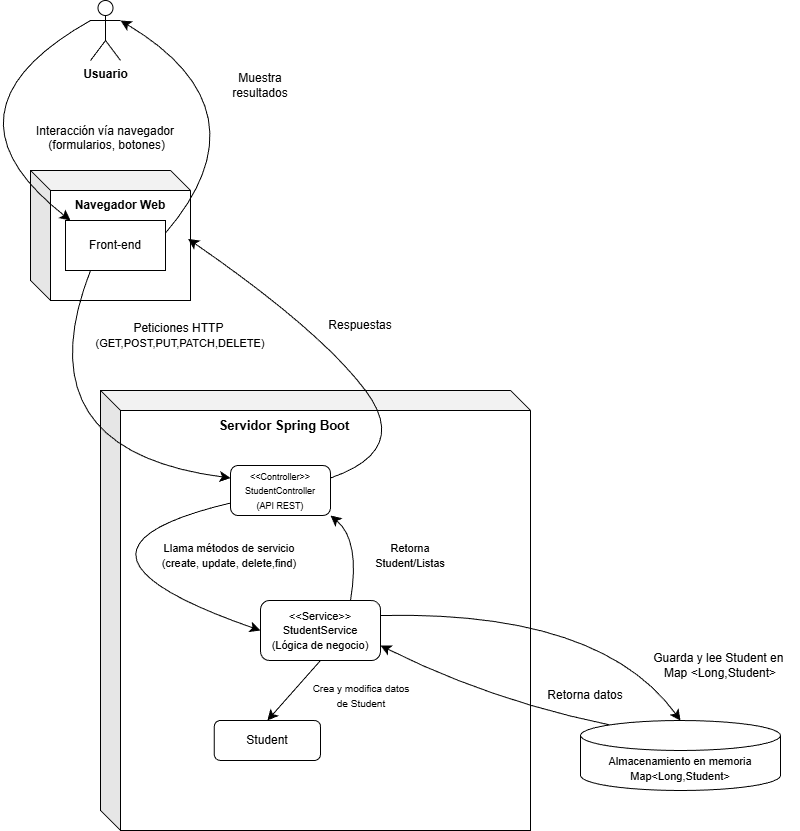

The diagram above was exported from draw.io. Its source (the exported page's mxGraphModel, read from the mxfile embedded in the PNG):
<mxGraphModel dx="1554" dy="811" grid="1" gridSize="10" guides="1" tooltips="1" connect="1" arrows="1" fold="1" page="1" pageScale="1" pageWidth="827" pageHeight="1169" math="0" shadow="0">
  <root>
    <mxCell id="0" />
    <mxCell id="1" parent="0" />
    <mxCell id="k_EFDTqJOta31BaHKm9O-1" value="&lt;b&gt;Usuario&lt;/b&gt;&lt;div&gt;&lt;br&gt;&lt;/div&gt;" style="shape=umlActor;verticalLabelPosition=bottom;verticalAlign=top;html=1;outlineConnect=0;" vertex="1" parent="1">
      <mxGeometry x="150" y="70" width="30" height="60" as="geometry" />
    </mxCell>
    <mxCell id="k_EFDTqJOta31BaHKm9O-3" value="" style="shape=cube;whiteSpace=wrap;html=1;boundedLbl=1;backgroundOutline=1;darkOpacity=0.05;darkOpacity2=0.1;" vertex="1" parent="1">
      <mxGeometry x="90" y="240" width="160" height="130" as="geometry" />
    </mxCell>
    <mxCell id="k_EFDTqJOta31BaHKm9O-4" value="Interacción vía navegador&lt;div&gt;&amp;nbsp;(formularios, botones)&lt;div&gt;&lt;br&gt;&lt;/div&gt;&lt;/div&gt;" style="text;html=1;whiteSpace=wrap;strokeColor=none;fillColor=none;align=center;verticalAlign=middle;rounded=0;" vertex="1" parent="1">
      <mxGeometry x="60" y="200" width="210" height="30" as="geometry" />
    </mxCell>
    <mxCell id="k_EFDTqJOta31BaHKm9O-5" value="Muestra resultados" style="text;html=1;whiteSpace=wrap;strokeColor=none;fillColor=none;align=center;verticalAlign=middle;rounded=0;" vertex="1" parent="1">
      <mxGeometry x="290" y="140" width="60" height="30" as="geometry" />
    </mxCell>
    <mxCell id="k_EFDTqJOta31BaHKm9O-6" value="&lt;b&gt;Navegador Web&lt;/b&gt;" style="text;html=1;whiteSpace=wrap;strokeColor=none;fillColor=none;align=center;verticalAlign=middle;rounded=0;" vertex="1" parent="1">
      <mxGeometry x="130" y="260" width="100" height="30" as="geometry" />
    </mxCell>
    <mxCell id="k_EFDTqJOta31BaHKm9O-7" value="Front-end" style="rounded=0;whiteSpace=wrap;html=1;" vertex="1" parent="1">
      <mxGeometry x="125" y="290" width="100" height="50" as="geometry" />
    </mxCell>
    <mxCell id="k_EFDTqJOta31BaHKm9O-9" value="" style="endArrow=classic;html=1;rounded=0;fontSize=12;startSize=8;endSize=8;curved=1;entryX=0;entryY=1;entryDx=0;entryDy=0;exitX=0;exitY=0.3333333333333333;exitDx=0;exitDy=0;exitPerimeter=0;" edge="1" parent="1" source="k_EFDTqJOta31BaHKm9O-1" target="k_EFDTqJOta31BaHKm9O-6">
      <mxGeometry width="50" height="50" relative="1" as="geometry">
        <mxPoint x="190" y="200" as="sourcePoint" />
        <mxPoint x="240" y="150" as="targetPoint" />
        <Array as="points">
          <mxPoint x="-10" y="180" />
        </Array>
      </mxGeometry>
    </mxCell>
    <mxCell id="k_EFDTqJOta31BaHKm9O-10" value="" style="shape=cube;whiteSpace=wrap;html=1;boundedLbl=1;backgroundOutline=1;darkOpacity=0.05;darkOpacity2=0.1;" vertex="1" parent="1">
      <mxGeometry x="160" y="460" width="430" height="440" as="geometry" />
    </mxCell>
    <mxCell id="k_EFDTqJOta31BaHKm9O-11" value="&lt;font style=&quot;font-size: 13px;&quot;&gt;&lt;b&gt;Servidor Spring Boot&lt;/b&gt;&lt;/font&gt;" style="text;html=1;whiteSpace=wrap;strokeColor=none;fillColor=none;align=center;verticalAlign=middle;rounded=0;" vertex="1" parent="1">
      <mxGeometry x="270" y="480" width="147.5" height="30" as="geometry" />
    </mxCell>
    <mxCell id="k_EFDTqJOta31BaHKm9O-23" style="edgeStyle=none;curved=1;rounded=0;orthogonalLoop=1;jettySize=auto;html=1;exitX=0;exitY=0.75;exitDx=0;exitDy=0;entryX=0;entryY=0.5;entryDx=0;entryDy=0;fontSize=12;startSize=8;endSize=8;" edge="1" parent="1" source="k_EFDTqJOta31BaHKm9O-12" target="k_EFDTqJOta31BaHKm9O-19">
      <mxGeometry relative="1" as="geometry">
        <Array as="points">
          <mxPoint x="90" y="620" />
        </Array>
      </mxGeometry>
    </mxCell>
    <mxCell id="k_EFDTqJOta31BaHKm9O-12" value="&lt;font style=&quot;font-size: 9px;&quot;&gt;&amp;lt;&amp;lt;Controller&amp;gt;&amp;gt;&lt;/font&gt;&lt;div&gt;&lt;font style=&quot;font-size: 9px;&quot;&gt;StudentController&lt;/font&gt;&lt;/div&gt;&lt;div&gt;&lt;font style=&quot;font-size: 9px;&quot;&gt;(API REST)&lt;/font&gt;&lt;/div&gt;" style="rounded=1;whiteSpace=wrap;html=1;" vertex="1" parent="1">
      <mxGeometry x="290" y="535" width="100" height="50" as="geometry" />
    </mxCell>
    <mxCell id="k_EFDTqJOta31BaHKm9O-13" value="" style="endArrow=classic;html=1;rounded=0;fontSize=12;startSize=8;endSize=8;curved=1;entryX=0;entryY=0.25;entryDx=0;entryDy=0;exitX=0.25;exitY=1;exitDx=0;exitDy=0;" edge="1" parent="1" source="k_EFDTqJOta31BaHKm9O-7" target="k_EFDTqJOta31BaHKm9O-12">
      <mxGeometry width="50" height="50" relative="1" as="geometry">
        <mxPoint x="240" y="430" as="sourcePoint" />
        <mxPoint x="220" y="630" as="targetPoint" />
        <Array as="points">
          <mxPoint x="80" y="520" />
        </Array>
      </mxGeometry>
    </mxCell>
    <mxCell id="k_EFDTqJOta31BaHKm9O-14" value="Peticiones HTTP&amp;nbsp;&lt;div&gt;&lt;font style=&quot;font-size: 11px;&quot;&gt;(GET,POST,PUT,PATCH,DELETE)&lt;/font&gt;&lt;/div&gt;" style="text;html=1;whiteSpace=wrap;strokeColor=none;fillColor=none;align=center;verticalAlign=middle;rounded=0;" vertex="1" parent="1">
      <mxGeometry x="210" y="390" width="60" height="30" as="geometry" />
    </mxCell>
    <mxCell id="k_EFDTqJOta31BaHKm9O-16" style="edgeStyle=none;curved=1;rounded=0;orthogonalLoop=1;jettySize=auto;html=1;exitX=1;exitY=0.25;exitDx=0;exitDy=0;entryX=0.985;entryY=0.526;entryDx=0;entryDy=0;entryPerimeter=0;fontSize=12;startSize=8;endSize=8;" edge="1" parent="1" source="k_EFDTqJOta31BaHKm9O-12" target="k_EFDTqJOta31BaHKm9O-3">
      <mxGeometry relative="1" as="geometry">
        <mxPoint x="400" y="535" as="sourcePoint" />
        <mxPoint x="260" y="315" as="targetPoint" />
        <Array as="points">
          <mxPoint x="470" y="520" />
          <mxPoint x="380" y="400" />
        </Array>
      </mxGeometry>
    </mxCell>
    <mxCell id="k_EFDTqJOta31BaHKm9O-17" value="Respuestas" style="text;html=1;whiteSpace=wrap;strokeColor=none;fillColor=none;align=center;verticalAlign=middle;rounded=0;" vertex="1" parent="1">
      <mxGeometry x="390" y="380" width="60" height="30" as="geometry" />
    </mxCell>
    <mxCell id="k_EFDTqJOta31BaHKm9O-18" value="&lt;font style=&quot;font-size: 11px;&quot;&gt;Llama métodos de servicio (create, update, delete,find)&lt;/font&gt;" style="text;html=1;whiteSpace=wrap;strokeColor=none;fillColor=none;align=center;verticalAlign=middle;rounded=0;" vertex="1" parent="1">
      <mxGeometry x="210" y="610" width="157.5" height="30" as="geometry" />
    </mxCell>
    <mxCell id="k_EFDTqJOta31BaHKm9O-22" style="edgeStyle=none;curved=1;rounded=0;orthogonalLoop=1;jettySize=auto;html=1;exitX=0.75;exitY=0;exitDx=0;exitDy=0;entryX=1;entryY=1;entryDx=0;entryDy=0;fontSize=12;startSize=8;endSize=8;" edge="1" parent="1" source="k_EFDTqJOta31BaHKm9O-19" target="k_EFDTqJOta31BaHKm9O-12">
      <mxGeometry relative="1" as="geometry">
        <Array as="points">
          <mxPoint x="420" y="610" />
        </Array>
      </mxGeometry>
    </mxCell>
    <mxCell id="k_EFDTqJOta31BaHKm9O-25" style="edgeStyle=none;curved=1;rounded=0;orthogonalLoop=1;jettySize=auto;html=1;exitX=0.5;exitY=1;exitDx=0;exitDy=0;entryX=0.5;entryY=0;entryDx=0;entryDy=0;fontSize=12;startSize=8;endSize=8;" edge="1" parent="1" source="k_EFDTqJOta31BaHKm9O-19" target="k_EFDTqJOta31BaHKm9O-24">
      <mxGeometry relative="1" as="geometry" />
    </mxCell>
    <mxCell id="k_EFDTqJOta31BaHKm9O-19" value="&lt;font style=&quot;font-size: 11px;&quot;&gt;&amp;lt;&amp;lt;Service&amp;gt;&amp;gt;&lt;/font&gt;&lt;div&gt;&lt;font style=&quot;font-size: 11px;&quot;&gt;StudentService&lt;/font&gt;&lt;/div&gt;&lt;div&gt;&lt;font style=&quot;font-size: 11px;&quot;&gt;(Lógica de negocio)&lt;/font&gt;&lt;/div&gt;" style="rounded=1;whiteSpace=wrap;html=1;" vertex="1" parent="1">
      <mxGeometry x="320" y="670" width="120" height="60" as="geometry" />
    </mxCell>
    <mxCell id="k_EFDTqJOta31BaHKm9O-20" value="&lt;font style=&quot;font-size: 11px;&quot;&gt;Retorna Student/Listas&lt;/font&gt;" style="text;html=1;whiteSpace=wrap;strokeColor=none;fillColor=none;align=center;verticalAlign=middle;rounded=0;" vertex="1" parent="1">
      <mxGeometry x="440" y="610" width="60" height="30" as="geometry" />
    </mxCell>
    <mxCell id="k_EFDTqJOta31BaHKm9O-24" value="Student" style="rounded=1;whiteSpace=wrap;html=1;" vertex="1" parent="1">
      <mxGeometry x="273.75" y="790" width="106.25" height="40" as="geometry" />
    </mxCell>
    <mxCell id="k_EFDTqJOta31BaHKm9O-26" style="edgeStyle=none;curved=1;rounded=0;orthogonalLoop=1;jettySize=auto;html=1;exitX=1;exitY=0.25;exitDx=0;exitDy=0;entryX=1;entryY=0.3333333333333333;entryDx=0;entryDy=0;entryPerimeter=0;fontSize=12;startSize=8;endSize=8;" edge="1" parent="1" source="k_EFDTqJOta31BaHKm9O-7" target="k_EFDTqJOta31BaHKm9O-1">
      <mxGeometry relative="1" as="geometry">
        <mxPoint x="235" y="290" as="sourcePoint" />
        <mxPoint x="210" y="90" as="targetPoint" />
        <Array as="points">
          <mxPoint x="330" y="180" />
        </Array>
      </mxGeometry>
    </mxCell>
    <mxCell id="k_EFDTqJOta31BaHKm9O-29" value="&lt;font style=&quot;font-size: 10px;&quot;&gt;Crea y modifica datos de Student&lt;/font&gt;" style="text;html=1;whiteSpace=wrap;strokeColor=none;fillColor=none;align=center;verticalAlign=middle;rounded=0;" vertex="1" parent="1">
      <mxGeometry x="367.5" y="750" width="106" height="30" as="geometry" />
    </mxCell>
    <mxCell id="k_EFDTqJOta31BaHKm9O-31" style="edgeStyle=none;curved=1;rounded=0;orthogonalLoop=1;jettySize=auto;html=1;exitX=0.145;exitY=0;exitDx=0;exitDy=4.35;exitPerimeter=0;entryX=1;entryY=0.75;entryDx=0;entryDy=0;fontSize=12;startSize=8;endSize=8;" edge="1" parent="1" source="k_EFDTqJOta31BaHKm9O-30" target="k_EFDTqJOta31BaHKm9O-19">
      <mxGeometry relative="1" as="geometry">
        <Array as="points">
          <mxPoint x="550" y="770" />
        </Array>
      </mxGeometry>
    </mxCell>
    <mxCell id="k_EFDTqJOta31BaHKm9O-30" value="&lt;font style=&quot;font-size: 11px;&quot;&gt;Almacenamiento en memoria Map&amp;lt;Long,Student&amp;gt;&lt;/font&gt;" style="shape=cylinder3;whiteSpace=wrap;html=1;boundedLbl=1;backgroundOutline=1;size=15;" vertex="1" parent="1">
      <mxGeometry x="640" y="790" width="200" height="70" as="geometry" />
    </mxCell>
    <mxCell id="k_EFDTqJOta31BaHKm9O-32" value="Retorna datos" style="text;html=1;whiteSpace=wrap;strokeColor=none;fillColor=none;align=center;verticalAlign=middle;rounded=0;" vertex="1" parent="1">
      <mxGeometry x="600" y="750" width="90" height="30" as="geometry" />
    </mxCell>
    <mxCell id="k_EFDTqJOta31BaHKm9O-33" style="edgeStyle=none;curved=1;rounded=0;orthogonalLoop=1;jettySize=auto;html=1;exitX=1;exitY=0.25;exitDx=0;exitDy=0;entryX=0.5;entryY=0;entryDx=0;entryDy=0;entryPerimeter=0;fontSize=12;startSize=8;endSize=8;" edge="1" parent="1" source="k_EFDTqJOta31BaHKm9O-19" target="k_EFDTqJOta31BaHKm9O-30">
      <mxGeometry relative="1" as="geometry">
        <Array as="points">
          <mxPoint x="660" y="680" />
        </Array>
      </mxGeometry>
    </mxCell>
    <mxCell id="k_EFDTqJOta31BaHKm9O-34" value="Guarda y lee Student en&amp;nbsp;&lt;div&gt;Map &amp;lt;Long,Student&amp;gt;&lt;/div&gt;" style="text;html=1;whiteSpace=wrap;strokeColor=none;fillColor=none;align=center;verticalAlign=middle;rounded=0;" vertex="1" parent="1">
      <mxGeometry x="700" y="720" width="160" height="30" as="geometry" />
    </mxCell>
  </root>
</mxGraphModel>